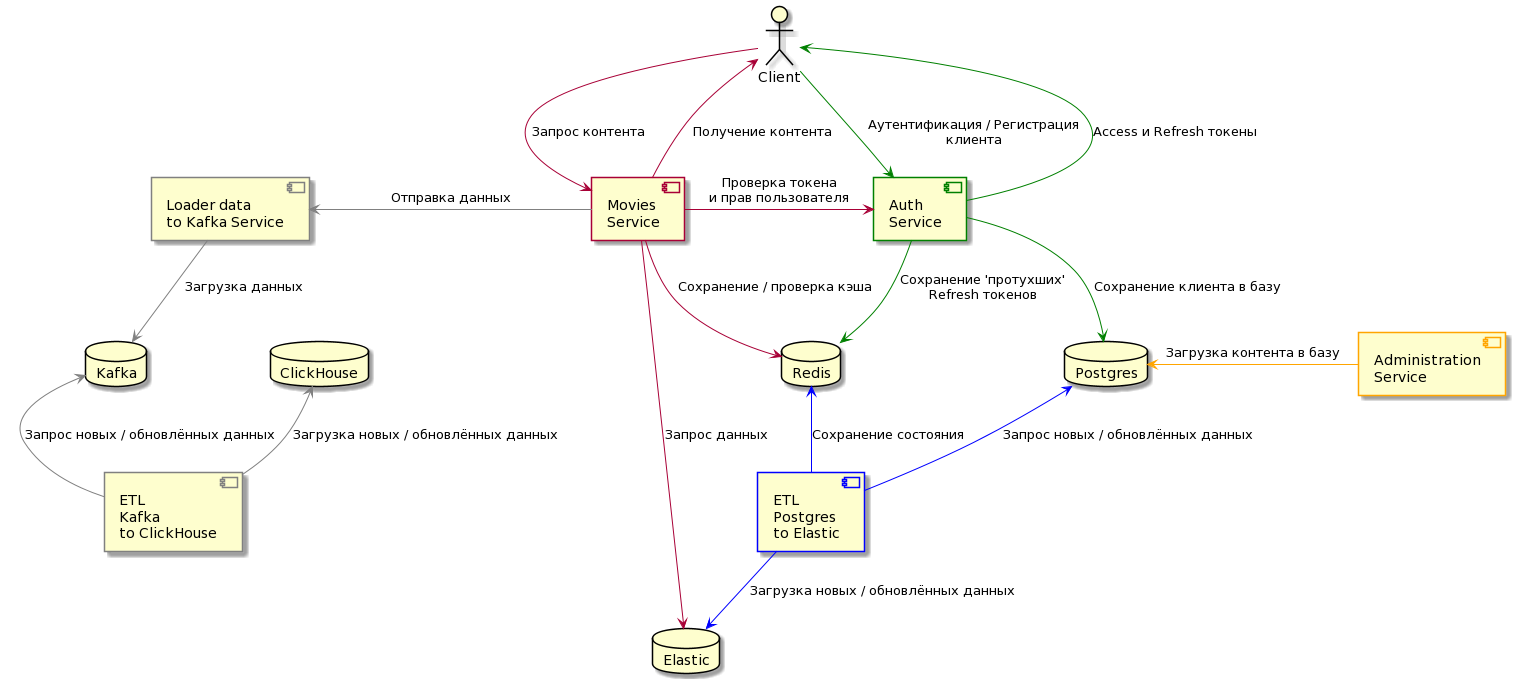

The diagram above was rendered by PlantUML. Its source (embedded in the PNG):
@startuml
skinparam componentStyle uml2
actor Client #line:black
component "Administration\nService" as AdminService #line:orange
component "ETL\nPostgres\nto Elastic" as ETL_PG_ES #line:blue
component "Movies\nService" as Movies
component "Auth\nService" as Auth #line:green
component "ETL\nKafka\nto ClickHouse" as ETL_KF_CH #line:gray
component "Loader data\nto Kafka Service" as LoaderKafka #line:gray
database Postgres
database Redis
database Elastic
database Kafka
database ClickHouse

Client -[#green]> Auth: "Аутентификация / Регистрация\nклиента"
Auth -[#green]-> Postgres: "Сохранение клиента в базу"
Auth -[#green]> Client: "Access и Refresh токены"
Auth -[#green]> Redis: "Сохранение 'протухших'\nRefresh токенов"

Client --> Movies: "Запрос контента"
Client <-- Movies: "Получение контента"
Movies -> Auth: "Проверка токена\nи прав пользователя"
Movies --> Redis: "Сохранение / проверка кэша"
Movies --> Elastic: "Запрос данных"

Postgres <-[#blue]- ETL_PG_ES: "Запрос новых / обновлённых данных"
Redis <-[#blue]- ETL_PG_ES : "Сохранение состояния"
ETL_PG_ES -[#blue]-> Elastic: "Загрузка новых / обновлённых данных"

Postgres <-[#orange] AdminService: "Загрузка контента в базу"

LoaderKafka <-[#gray] Movies: "Отправка данных"
LoaderKafka -[#gray]-> Kafka: "Загрузка данных"
Kafka <-[#gray]- ETL_KF_CH: "Запрос новых / обновлённых данных"
ClickHouse <-[#gray]- ETL_KF_CH: "Загрузка новых / обновлённых данных"
@enduml